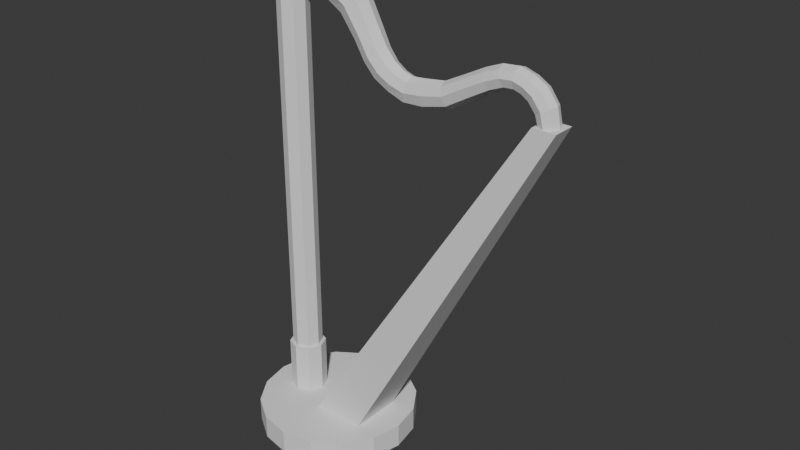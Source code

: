 # Source: harp.blend  (saved by Blender 4.2.66; exported with 4.5.12 LTS)
import bpy
from mathutils import Matrix  # noqa: F401  (used for matrix-valued properties, if any)

bpy.ops.wm.read_factory_settings(use_empty=True)
scene = bpy.context.scene
scene.name = 'Scene'

# ---- world
world_world = bpy.data.worlds.new('World'); scene.world = world_world
world_world.use_nodes = True; world_world.node_tree.nodes.clear()
_N = world_world.node_tree.nodes; _L = world_world.node_tree.links
n0 = _N.new('ShaderNodeOutputWorld'); n0.name = 'World Output'; n0.location = (300, 300)
n1 = _N.new('ShaderNodeBackground'); n1.name = 'Background'; n1.location = (10, 300)
n1.inputs[0].default_value = (0.05088, 0.05088, 0.05088, 1.0)
_L.new(n1.outputs[0], n0.inputs[0])
n0.is_active_output = True
world_world.color = (0.05088, 0.05088, 0.05088)
world_world.sun_shadow_jitter_overblur = 0.0

# ---- meshes
me_nurbscurve = bpy.data.meshes.new('NurbsCurve')
me_nurbscurve.from_pydata([(-0.0626, -0.01967, 0.8519), (-0.06082, -0.03066, 0.8276), (-0.06124, -0.02371, 0.7979), (-0.06134, -0.001155, 0.7853), (-0.05955, 0.02009, 0.8014), (-0.06023, 0.02823, 0.8289), (-0.06267, 0.02012, 0.8517), (-0.06385, 0.0005617, 0.8606), (0.02674, -0.01893, 0.8356), (0.01449, -0.03434, 0.8132), (0.0005061, -0.02166, 0.7901), (-0.004247, -0.0002131, 0.7826), (0.001406, 0.0196, 0.7919), (0.01468, 0.0275, 0.8139), (0.02696, 0.01947, 0.836), (0.03182, 0.0005101, 0.8453), (0.07376, -0.01948, 0.7912), (0.05955, -0.02649, 0.7761), (0.046, -0.01862, 0.7616), (0.04101, 0.0004741, 0.756), (0.04596, 0.01866, 0.7617), (0.05924, 0.02596, 0.7759), (0.07225, 0.01833, 0.7896), (0.0776, 0.0004438, 0.7951), (0.09627, -0.01626, 0.7461), (0.08366, -0.02336, 0.7355), (0.07074, -0.01656, 0.7248), (0.06528, 0.0003881, 0.7206), (0.07069, 0.01732, 0.7249), (0.08358, 0.02409, 0.7355), (0.0962, 0.01698, 0.7461), (0.1014, 0.0003575, 0.7504), (0.1134, -0.01509, 0.7146), (0.1003, -0.02158, 0.7038), (0.08753, -0.01526, 0.694), (0.08232, 0.0002914, 0.6903), (0.08747, 0.01583, 0.6941), (0.1002, 0.02213, 0.7039), (0.1133, 0.01563, 0.7147), (0.1189, 0.0002733, 0.7192), (0.1293, -0.01409, 0.6959), (0.1173, -0.02, 0.6837), (0.106, -0.01408, 0.6723), (0.1014, 0.0002016, 0.6676), (0.1059, 0.01448, 0.6724), (0.1172, 0.02039, 0.6838), (0.1293, 0.01449, 0.6959), (0.1346, 0.0002026, 0.7014), (0.1466, -0.01334, 0.6851), (0.1383, -0.01883, 0.6713), (0.1303, -0.01321, 0.658), (0.127, 0.0001362, 0.6527), (0.1303, 0.01348, 0.6581), (0.1382, 0.01911, 0.6714), (0.1465, 0.01363, 0.6852), (0.1501, 0.0001497, 0.6909), (0.1662, -0.01286, 0.6792), (0.1628, -0.01814, 0.6637), (0.1602, -0.01274, 0.6471), (0.1594, 0.0001025, 0.6399), (0.1602, 0.01295, 0.6472), (0.1628, 0.01835, 0.6638), (0.1661, 0.01309, 0.6793), (0.1678, 0.0001154, 0.6854), (0.1929, -0.01266, 0.682), (0.1943, -0.01793, 0.6665), (0.1962, -0.01265, 0.649), (0.1971, 9.737e-05, 0.6413), (0.1962, 0.01285, 0.649), (0.1943, 0.01813, 0.6665), (0.1929, 0.01286, 0.682), (0.1926, 9.904e-05, 0.6877), (0.2292, -0.01265, 0.6875), (0.2332, -0.01793, 0.6742), (0.2381, -0.01265, 0.6592), (0.2404, 9.737e-05, 0.6525), (0.2381, 0.01285, 0.6592), (0.2332, 0.01813, 0.6742), (0.2292, 0.01285, 0.6875), (0.2278, 9.737e-05, 0.6924), (0.267, -0.01265, 0.7071), (0.2724, -0.01793, 0.6957), (0.2797, -0.01265, 0.6832), (0.2834, 9.737e-05, 0.6777), (0.2797, 0.01285, 0.6832), (0.2724, 0.01813, 0.6957), (0.267, 0.01285, 0.7071), (0.2653, 9.737e-05, 0.7115), (0.2997, -0.01265, 0.7242), (0.3058, -0.01793, 0.7135), (0.3134, -0.01265, 0.7021), (0.3171, 9.737e-05, 0.6971), (0.3134, 0.01285, 0.7021), (0.3057, 0.01813, 0.7135), (0.2997, 0.01285, 0.7242), (0.2977, 9.737e-05, 0.7284), (0.327, -0.01265, 0.7353), (0.3313, -0.01793, 0.724), (0.3362, -0.01265, 0.7112), (0.3383, 9.737e-05, 0.7053), (0.3362, 0.01285, 0.7112), (0.3313, 0.01813, 0.724), (0.327, 0.01285, 0.7353), (0.3255, 9.738e-05, 0.7397), (0.3537, -0.01265, 0.7379), (0.353, -0.01793, 0.7259), (0.3522, -0.01265, 0.7123), (0.3523, 9.737e-05, 0.7061), (0.3522, 0.01285, 0.7123), (0.353, 0.01813, 0.7259), (0.3537, 0.01285, 0.7379), (0.3539, 9.738e-05, 0.7423), (0.376, -0.01265, 0.7309), (0.3703, -0.01793, 0.7205), (0.3645, -0.01265, 0.7086), (0.3622, 9.737e-05, 0.7031), (0.3645, 0.01285, 0.7086), (0.3703, 0.01813, 0.7205), (0.376, 0.01285, 0.7309), (0.3782, 9.738e-05, 0.7347), (0.3956, -0.01265, 0.7191), (0.386, -0.01793, 0.7107), (0.3764, -0.01265, 0.7011), (0.3723, 9.737e-05, 0.6966), (0.3764, 0.01285, 0.7011), (0.386, 0.01813, 0.7107), (0.3956, 0.01285, 0.7191), (0.3996, 9.737e-05, 0.7223), (0.4114, -0.01265, 0.6976), (0.4002, -0.01793, 0.6918), (0.3891, -0.01265, 0.685), (0.3844, 9.737e-05, 0.6818), (0.3891, 0.01285, 0.685), (0.4002, 0.01813, 0.6918), (0.4114, 0.01285, 0.6976), (0.4161, 9.737e-05, 0.6999), (0.4176, -0.01265, 0.6673), (0.4061, -0.01793, 0.6676), (0.3945, -0.01265, 0.6673), (0.3896, 9.737e-05, 0.6668), (0.3945, 0.01285, 0.6673), (0.4061, 0.01813, 0.6676), (0.4176, 0.01285, 0.6673), (0.4223, 9.737e-05, 0.6671), (-0.07194, 0.0264, 0.7748), (-0.05338, 0.01871, 0.7748), (-0.04569, 0.000154, 0.7748), (-0.05338, -0.0184, 0.7748), (-0.07194, -0.02609, 0.7748), (-0.09049, -0.0184, 0.7748), (-0.09818, 0.000154, 0.7748), (-0.09049, 0.01871, 0.7748), (-0.07194, 0.03218, 0.7748), (-0.04929, 0.0228, 0.7748), (-0.03987, 0.000154, 0.775), (-0.04929, -0.02249, 0.7748), (-0.07194, -0.03187, 0.7748), (-0.09458, -0.02249, 0.7748), (-0.104, 0.000154, 0.7748), (-0.09458, 0.0228, 0.7748), (-0.07194, 0.03218, 0.8678), (-0.04929, 0.0228, 0.8678), (-0.03939, 0.000154, 0.8683), (-0.04929, -0.02249, 0.8678), (-0.07194, -0.03187, 0.8678), (-0.09458, -0.02249, 0.8678), (-0.104, 0.000154, 0.8678), (-0.09458, 0.0228, 0.8678), (-0.07194, 0.0264, 0.4534), (-0.05338, 0.01871, 0.4534), (-0.04569, 0.0001539, 0.4534), (-0.05338, -0.0184, 0.4534), (-0.07194, -0.02609, 0.4534), (-0.09049, -0.0184, 0.4534), (-0.09818, 0.0001539, 0.4534), (-0.09049, 0.01871, 0.4534), (-0.07194, 0.0264, 0.132), (-0.05338, 0.01871, 0.132), (-0.04569, 0.000154, 0.132), (-0.05338, -0.0184, 0.132), (-0.07194, -0.02609, 0.132), (-0.09049, -0.0184, 0.132), (-0.09818, 0.000154, 0.132), (-0.09049, 0.01871, 0.132), (-0.07194, 0.03218, 0.132), (-0.04929, 0.0228, 0.132), (-0.03991, 0.000154, 0.132), (-0.04929, -0.02249, 0.132), (-0.07194, -0.03187, 0.132), (-0.09458, -0.02249, 0.132), (-0.104, 0.000154, 0.132), (-0.09458, 0.0228, 0.132), (-0.07194, 0.03218, 0.03895), (-0.04929, 0.0228, 0.03895), (-0.03991, 0.000154, 0.03895), (-0.04929, -0.02249, 0.03895), (-0.07194, -0.03187, 0.03895), (-0.09458, -0.02249, 0.03895), (-0.104, 0.000154, 0.03895), (-0.09458, 0.0228, 0.03895), (0.0001351, 0.1407, 0.0002412), (0.0001351, 0.1407, 0.04245), (0.05391, 0.13, 0.0002412), (0.05391, 0.13, 0.04245), (0.09949, 0.09951, 0.0002412), (0.09949, 0.09951, 0.04245), (0.1299, 0.05392, 0.0002412), (0.1299, 0.05392, 0.04245), (0.1406, 0.0001539, 0.0002412), (0.1406, 0.0001539, 0.04245), (0.1299, -0.05362, 0.0002412), (0.1299, -0.05362, 0.04245), (0.09949, -0.0992, 0.0002412), (0.09949, -0.0992, 0.04245), (0.05391, -0.1297, 0.0002412), (0.05391, -0.1297, 0.04245), (0.0001351, -0.1404, 0.0002412), (0.0001351, -0.1404, 0.04245), (-0.05364, -0.1297, 0.0002412), (-0.05364, -0.1297, 0.04245), (-0.09922, -0.0992, 0.0002412), (-0.09922, -0.0992, 0.04245), (-0.1297, -0.05362, 0.0002412), (-0.1297, -0.05362, 0.04245), (-0.1404, 0.0001539, 0.0002412), (-0.1404, 0.0001539, 0.04245), (-0.1297, 0.05392, 0.0002412), (-0.1297, 0.05392, 0.04245), (-0.09922, 0.09951, 0.0002412), (-0.09922, 0.09951, 0.04245), (-0.05364, 0.13, 0.0002412), (-0.05364, 0.13, 0.04245), (-0.007084, -0.0469, 0.04048), (0.3887, -0.01963, 0.6682), (-0.007084, 0.04709, 0.04048), (0.3887, 0.01983, 0.6682), (0.0869, -0.0469, 0.04048), (0.4281, -0.01963, 0.6682), (0.0869, 0.04709, 0.04048), (0.4281, 0.01983, 0.6682), (-0.01644, -0.0193, 0.8451), (-0.01146, 0.0005359, 0.857), (-0.02317, -0.0325, 0.8204), (-0.03044, -0.02269, 0.7936), (-0.03324, -0.000684, 0.7831), (-0.02915, 0.01985, 0.7963), (-0.02277, 0.02786, 0.8214), (-0.01625, 0.0198, 0.8453), (0.05241, -0.01921, 0.8148), (0.06077, 0.000477, 0.8242), (0.03702, -0.03041, 0.7946), (0.02428, -0.02014, 0.7763), (0.02118, 0.0001305, 0.7708), (0.0248, 0.01913, 0.7773), (0.03696, 0.02673, 0.7949), (0.05196, 0.0189, 0.8143)], [], [(240, 8, 15, 241), (242, 9, 8, 240), (243, 10, 9, 242), (244, 11, 10, 243), (245, 12, 11, 244), (246, 13, 12, 245), (247, 14, 13, 246), (241, 15, 14, 247), (248, 16, 23, 249), (250, 17, 16, 248), (251, 18, 17, 250), (252, 19, 18, 251), (253, 20, 19, 252), (254, 21, 20, 253), (255, 22, 21, 254), (249, 23, 22, 255), (16, 24, 31, 23), (17, 25, 24, 16), (18, 26, 25, 17), (19, 27, 26, 18), (20, 28, 27, 19), (21, 29, 28, 20), (22, 30, 29, 21), (23, 31, 30, 22), (24, 32, 39, 31), (25, 33, 32, 24), (26, 34, 33, 25), (27, 35, 34, 26), (28, 36, 35, 27), (29, 37, 36, 28), (30, 38, 37, 29), (31, 39, 38, 30), (32, 40, 47, 39), (33, 41, 40, 32), (34, 42, 41, 33), (35, 43, 42, 34), (36, 44, 43, 35), (37, 45, 44, 36), (38, 46, 45, 37), (39, 47, 46, 38), (40, 48, 55, 47), (41, 49, 48, 40), (42, 50, 49, 41), (43, 51, 50, 42), (44, 52, 51, 43), (45, 53, 52, 44), (46, 54, 53, 45), (47, 55, 54, 46), (48, 56, 63, 55), (49, 57, 56, 48), (50, 58, 57, 49), (51, 59, 58, 50), (52, 60, 59, 51), (53, 61, 60, 52), (54, 62, 61, 53), (55, 63, 62, 54), (56, 64, 71, 63), (57, 65, 64, 56), (58, 66, 65, 57), (59, 67, 66, 58), (60, 68, 67, 59), (61, 69, 68, 60), (62, 70, 69, 61), (63, 71, 70, 62), (64, 72, 79, 71), (65, 73, 72, 64), (66, 74, 73, 65), (67, 75, 74, 66), (68, 76, 75, 67), (69, 77, 76, 68), (70, 78, 77, 69), (71, 79, 78, 70), (72, 80, 87, 79), (73, 81, 80, 72), (74, 82, 81, 73), (75, 83, 82, 74), (76, 84, 83, 75), (77, 85, 84, 76), (78, 86, 85, 77), (79, 87, 86, 78), (80, 88, 95, 87), (81, 89, 88, 80), (82, 90, 89, 81), (83, 91, 90, 82), (84, 92, 91, 83), (85, 93, 92, 84), (86, 94, 93, 85), (87, 95, 94, 86), (88, 96, 103, 95), (89, 97, 96, 88), (90, 98, 97, 89), (91, 99, 98, 90), (92, 100, 99, 91), (93, 101, 100, 92), (94, 102, 101, 93), (95, 103, 102, 94), (96, 104, 111, 103), (97, 105, 104, 96), (98, 106, 105, 97), (99, 107, 106, 98), (100, 108, 107, 99), (101, 109, 108, 100), (102, 110, 109, 101), (103, 111, 110, 102), (104, 112, 119, 111), (105, 113, 112, 104), (106, 114, 113, 105), (107, 115, 114, 106), (108, 116, 115, 107), (109, 117, 116, 108), (110, 118, 117, 109), (111, 119, 118, 110), (112, 120, 127, 119), (113, 121, 120, 112), (114, 122, 121, 113), (115, 123, 122, 114), (116, 124, 123, 115), (117, 125, 124, 116), (118, 126, 125, 117), (119, 127, 126, 118), (120, 128, 135, 127), (121, 129, 128, 120), (122, 130, 129, 121), (123, 131, 130, 122), (124, 132, 131, 123), (125, 133, 132, 124), (126, 134, 133, 125), (127, 135, 134, 126), (128, 136, 143, 135), (129, 137, 136, 128), (130, 138, 137, 129), (131, 139, 138, 130), (132, 140, 139, 131), (133, 141, 140, 132), (134, 142, 141, 133), (135, 143, 142, 134), (168, 144, 145, 169), (169, 145, 146, 170), (170, 146, 147, 171), (171, 147, 148, 172), (172, 148, 149, 173), (173, 149, 150, 174), (148, 147, 155, 156), (174, 150, 151, 175), (175, 151, 144, 168), (152, 159, 167, 160), (151, 150, 158, 159), (146, 145, 153, 154), (149, 148, 156, 157), (144, 151, 159, 152), (145, 144, 152, 153), (147, 146, 154, 155), (150, 149, 157, 158), (161, 160, 167, 166, 165, 164, 163, 162), (158, 157, 165, 166), (156, 155, 163, 164), (154, 153, 161, 162), (159, 158, 166, 167), (157, 156, 164, 165), (155, 154, 162, 163), (153, 152, 160, 161), (168, 169, 177, 176), (169, 170, 178, 177), (170, 171, 179, 178), (171, 172, 180, 179), (172, 173, 181, 180), (173, 174, 182, 181), (180, 188, 187, 179), (174, 175, 183, 182), (175, 168, 176, 183), (184, 192, 199, 191), (183, 191, 190, 182), (178, 186, 185, 177), (181, 189, 188, 180), (176, 184, 191, 183), (177, 185, 184, 176), (179, 187, 186, 178), (182, 190, 189, 181), (193, 194, 195, 196, 197, 198, 199, 192), (190, 198, 197, 189), (188, 196, 195, 187), (186, 194, 193, 185), (191, 199, 198, 190), (189, 197, 196, 188), (187, 195, 194, 186), (185, 193, 192, 184), (200, 201, 203, 202), (202, 203, 205, 204), (204, 205, 207, 206), (206, 207, 209, 208), (208, 209, 211, 210), (210, 211, 213, 212), (212, 213, 215, 214), (214, 215, 217, 216), (216, 217, 219, 218), (218, 219, 221, 220), (220, 221, 223, 222), (222, 223, 225, 224), (224, 225, 227, 226), (226, 227, 229, 228), (203, 201, 231, 229, 227, 225, 223, 221, 219, 217, 215, 213, 211, 209, 207, 205), (228, 229, 231, 230), (230, 231, 201, 200), (200, 202, 204, 206, 208, 210, 212, 214, 216, 218, 220, 222, 224, 226, 228, 230), (232, 233, 235, 234), (234, 235, 239, 238), (238, 239, 237, 236), (236, 237, 233, 232), (234, 238, 236, 232), (239, 235, 233, 237), (7, 241, 247, 6), (6, 247, 246, 5), (5, 246, 245, 4), (4, 245, 244, 3), (3, 244, 243, 2), (2, 243, 242, 1), (1, 242, 240, 0), (0, 240, 241, 7), (15, 249, 255, 14), (14, 255, 254, 13), (13, 254, 253, 12), (12, 253, 252, 11), (11, 252, 251, 10), (10, 251, 250, 9), (9, 250, 248, 8), (8, 248, 249, 15)])
_uv = me_nurbscurve.uv_layers.new(name='UVMap')
_uv.uv.foreach_set('vector', [0.02941, 1.0, 0.05882, 1.0, 0.05882, 0.875, 0.02941, 0.875, 0.02941, 0.125, 0.05882, 0.125, 0.05882, 0.0, 0.02941, 0.0, 0.02941, 0.25, 0.05882, 0.25, 0.05882, 0.125, 0.02941, 0.125, 0.02941, 0.375, 0.05882, 0.375, 0.05882, 0.25, 0.02941, 0.25, 0.02941, 0.5, 0.05882, 0.5, 0.05882, 0.375, 0.02941, 0.375, 0.02941, 0.625, 0.05882, 0.625, 0.05882, 0.5, 0.02941, 0.5, 0.02941, 0.75, 0.05882, 0.75, 0.05882, 0.625, 0.02941, 0.625, 0.02941, 0.875, 0.05882, 0.875, 0.05882, 0.75, 0.02941, 0.75, 0.08824, 1.0, 0.1176, 1.0, 0.1176, 0.875, 0.08824, 0.875, 0.08824, 0.125, 0.1176, 0.125, 0.1176, 0.0, 0.08824, 0.0, 0.08824, 0.25, 0.1176, 0.25, 0.1176, 0.125, 0.08824, 0.125, 0.08824, 0.375, 0.1176, 0.375, 0.1176, 0.25, 0.08824, 0.25, 0.08824, 0.5, 0.1176, 0.5, 0.1176, 0.375, 0.08824, 0.375, 0.08824, 0.625, 0.1176, 0.625, 0.1176, 0.5, 0.08824, 0.5, 0.08824, 0.75, 0.1176, 0.75, 0.1176, 0.625, 0.08824, 0.625, 0.08824, 0.875, 0.1176, 0.875, 0.1176, 0.75, 0.08824, 0.75, 0.1176, 1.0, 0.1765, 1.0, 0.1765, 0.875, 0.1176, 0.875, 0.1176, 0.125, 0.1765, 0.125, 0.1765, 0.0, 0.1176, 0.0, 0.1176, 0.25, 0.1765, 0.25, 0.1765, 0.125, 0.1176, 0.125, 0.1176, 0.375, 0.1765, 0.375, 0.1765, 0.25, 0.1176, 0.25, 0.1176, 0.5, 0.1765, 0.5, 0.1765, 0.375, 0.1176, 0.375, 0.1176, 0.625, 0.1765, 0.625, 0.1765, 0.5, 0.1176, 0.5, 0.1176, 0.75, 0.1765, 0.75, 0.1765, 0.625, 0.1176, 0.625, 0.1176, 0.875, 0.1765, 0.875, 0.1765, 0.75, 0.1176, 0.75, 0.1765, 1.0, 0.2353, 1.0, 0.2353, 0.875, 0.1765, 0.875, 0.1765, 0.125, 0.2353, 0.125, 0.2353, 0.0, 0.1765, 0.0, 0.1765, 0.25, 0.2353, 0.25, 0.2353, 0.125, 0.1765, 0.125, 0.1765, 0.375, 0.2353, 0.375, 0.2353, 0.25, 0.1765, 0.25, 0.1765, 0.5, 0.2353, 0.5, 0.2353, 0.375, 0.1765, 0.375, 0.1765, 0.625, 0.2353, 0.625, 0.2353, 0.5, 0.1765, 0.5, 0.1765, 0.75, 0.2353, 0.75, 0.2353, 0.625, 0.1765, 0.625, 0.1765, 0.875, 0.2353, 0.875, 0.2353, 0.75, 0.1765, 0.75, 0.2353, 1.0, 0.2941, 1.0, 0.2941, 0.875, 0.2353, 0.875, 0.2353, 0.125, 0.2941, 0.125, 0.2941, 0.0, 0.2353, 0.0, 0.2353, 0.25, 0.2941, 0.25, 0.2941, 0.125, 0.2353, 0.125, 0.2353, 0.375, 0.2941, 0.375, 0.2941, 0.25, 0.2353, 0.25, 0.2353, 0.5, 0.2941, 0.5, 0.2941, 0.375, 0.2353, 0.375, 0.2353, 0.625, 0.2941, 0.625, 0.2941, 0.5, 0.2353, 0.5, 0.2353, 0.75, 0.2941, 0.75, 0.2941, 0.625, 0.2353, 0.625, 0.2353, 0.875, 0.2941, 0.875, 0.2941, 0.75, 0.2353, 0.75, 0.2941, 1.0, 0.3529, 1.0, 0.3529, 0.875, 0.2941, 0.875, 0.2941, 0.125, 0.3529, 0.125, 0.3529, 0.0, 0.2941, 0.0, 0.2941, 0.25, 0.3529, 0.25, 0.3529, 0.125, 0.2941, 0.125, 0.2941, 0.375, 0.3529, 0.375, 0.3529, 0.25, 0.2941, 0.25, 0.2941, 0.5, 0.3529, 0.5, 0.3529, 0.375, 0.2941, 0.375, 0.2941, 0.625, 0.3529, 0.625, 0.3529, 0.5, 0.2941, 0.5, 0.2941, 0.75, 0.3529, 0.75, 0.3529, 0.625, 0.2941, 0.625, 0.2941, 0.875, 0.3529, 0.875, 0.3529, 0.75, 0.2941, 0.75, 0.3529, 1.0, 0.4118, 1.0, 0.4118, 0.875, 0.3529, 0.875, 0.3529, 0.125, 0.4118, 0.125, 0.4118, 0.0, 0.3529, 0.0, 0.3529, 0.25, 0.4118, 0.25, 0.4118, 0.125, 0.3529, 0.125, 0.3529, 0.375, 0.4118, 0.375, 0.4118, 0.25, 0.3529, 0.25, 0.3529, 0.5, 0.4118, 0.5, 0.4118, 0.375, 0.3529, 0.375, 0.3529, 0.625, 0.4118, 0.625, 0.4118, 0.5, 0.3529, 0.5, 0.3529, 0.75, 0.4118, 0.75, 0.4118, 0.625, 0.3529, 0.625, 0.3529, 0.875, 0.4118, 0.875, 0.4118, 0.75, 0.3529, 0.75, 0.4118, 1.0, 0.4706, 1.0, 0.4706, 0.875, 0.4118, 0.875, 0.4118, 0.125, 0.4706, 0.125, 0.4706, 0.0, 0.4118, 0.0, 0.4118, 0.25, 0.4706, 0.25, 0.4706, 0.125, 0.4118, 0.125, 0.4118, 0.375, 0.4706, 0.375, 0.4706, 0.25, 0.4118, 0.25, 0.4118, 0.5, 0.4706, 0.5, 0.4706, 0.375, 0.4118, 0.375, 0.4118, 0.625, 0.4706, 0.625, 0.4706, 0.5, 0.4118, 0.5, 0.4118, 0.75, 0.4706, 0.75, 0.4706, 0.625, 0.4118, 0.625, 0.4118, 0.875, 0.4706, 0.875, 0.4706, 0.75, 0.4118, 0.75, 0.4706, 1.0, 0.5294, 1.0, 0.5294, 0.875, 0.4706, 0.875, 0.4706, 0.125, 0.5294, 0.125, 0.5294, 0.0, 0.4706, 0.0, 0.4706, 0.25, 0.5294, 0.25, 0.5294, 0.125, 0.4706, 0.125, 0.4706, 0.375, 0.5294, 0.375, 0.5294, 0.25, 0.4706, 0.25, 0.4706, 0.5, 0.5294, 0.5, 0.5294, 0.375, 0.4706, 0.375, 0.4706, 0.625, 0.5294, 0.625, 0.5294, 0.5, 0.4706, 0.5, 0.4706, 0.75, 0.5294, 0.75, 0.5294, 0.625, 0.4706, 0.625, 0.4706, 0.875, 0.5294, 0.875, 0.5294, 0.75, 0.4706, 0.75, 0.5294, 1.0, 0.5882, 1.0, 0.5882, 0.875, 0.5294, 0.875, 0.5294, 0.125, 0.5882, 0.125, 0.5882, 0.0, 0.5294, 0.0, 0.5294, 0.25, 0.5882, 0.25, 0.5882, 0.125, 0.5294, 0.125, 0.5294, 0.375, 0.5882, 0.375, 0.5882, 0.25, 0.5294, 0.25, 0.5294, 0.5, 0.5882, 0.5, 0.5882, 0.375, 0.5294, 0.375, 0.5294, 0.625, 0.5882, 0.625, 0.5882, 0.5, 0.5294, 0.5, 0.5294, 0.75, 0.5882, 0.75, 0.5882, 0.625, 0.5294, 0.625, 0.5294, 0.875, 0.5882, 0.875, 0.5882, 0.75, 0.5294, 0.75, 0.5882, 1.0, 0.6471, 1.0, 0.6471, 0.875, 0.5882, 0.875, 0.5882, 0.125, 0.6471, 0.125, 0.6471, 0.0, 0.5882, 0.0, 0.5882, 0.25, 0.6471, 0.25, 0.6471, 0.125, 0.5882, 0.125, 0.5882, 0.375, 0.6471, 0.375, 0.6471, 0.25, 0.5882, 0.25, 0.5882, 0.5, 0.6471, 0.5, 0.6471, 0.375, 0.5882, 0.375, 0.5882, 0.625, 0.6471, 0.625, 0.6471, 0.5, 0.5882, 0.5, 0.5882, 0.75, 0.6471, 0.75, 0.6471, 0.625, 0.5882, 0.625, 0.5882, 0.875, 0.6471, 0.875, 0.6471, 0.75, 0.5882, 0.75, 0.6471, 1.0, 0.7059, 1.0, 0.7059, 0.875, 0.6471, 0.875, 0.6471, 0.125, 0.7059, 0.125, 0.7059, 0.0, 0.6471, 0.0, 0.6471, 0.25, 0.7059, 0.25, 0.7059, 0.125, 0.6471, 0.125, 0.6471, 0.375, 0.7059, 0.375, 0.7059, 0.25, 0.6471, 0.25, 0.6471, 0.5, 0.7059, 0.5, 0.7059, 0.375, 0.6471, 0.375, 0.6471, 0.625, 0.7059, 0.625, 0.7059, 0.5, 0.6471, 0.5, 0.6471, 0.75, 0.7059, 0.75, 0.7059, 0.625, 0.6471, 0.625, 0.6471, 0.875, 0.7059, 0.875, 0.7059, 0.75, 0.6471, 0.75, 0.7059, 1.0, 0.7647, 1.0, 0.7647, 0.875, 0.7059, 0.875, 0.7059, 0.125, 0.7647, 0.125, 0.7647, 0.0, 0.7059, 0.0, 0.7059, 0.25, 0.7647, 0.25, 0.7647, 0.125, 0.7059, 0.125, 0.7059, 0.375, 0.7647, 0.375, 0.7647, 0.25, 0.7059, 0.25, 0.7059, 0.5, 0.7647, 0.5, 0.7647, 0.375, 0.7059, 0.375, 0.7059, 0.625, 0.7647, 0.625, 0.7647, 0.5, 0.7059, 0.5, 0.7059, 0.75, 0.7647, 0.75, 0.7647, 0.625, 0.7059, 0.625, 0.7059, 0.875, 0.7647, 0.875, 0.7647, 0.75, 0.7059, 0.75, 0.7647, 1.0, 0.8235, 1.0, 0.8235, 0.875, 0.7647, 0.875, 0.7647, 0.125, 0.8235, 0.125, 0.8235, 0.0, 0.7647, 0.0, 0.7647, 0.25, 0.8235, 0.25, 0.8235, 0.125, 0.7647, 0.125, 0.7647, 0.375, 0.8235, 0.375, 0.8235, 0.25, 0.7647, 0.25, 0.7647, 0.5, 0.8235, 0.5, 0.8235, 0.375, 0.7647, 0.375, 0.7647, 0.625, 0.8235, 0.625, 0.8235, 0.5, 0.7647, 0.5, 0.7647, 0.75, 0.8235, 0.75, 0.8235, 0.625, 0.7647, 0.625, 0.7647, 0.875, 0.8235, 0.875, 0.8235, 0.75, 0.7647, 0.75, 0.8235, 1.0, 0.8824, 1.0, 0.8824, 0.875, 0.8235, 0.875, 0.8235, 0.125, 0.8824, 0.125, 0.8824, 0.0, 0.8235, 0.0, 0.8235, 0.25, 0.8824, 0.25, 0.8824, 0.125, 0.8235, 0.125, 0.8235, 0.375, 0.8824, 0.375, 0.8824, 0.25, 0.8235, 0.25, 0.8235, 0.5, 0.8824, 0.5, 0.8824, 0.375, 0.8235, 0.375, 0.8235, 0.625, 0.8824, 0.625, 0.8824, 0.5, 0.8235, 0.5, 0.8235, 0.75, 0.8824, 0.75, 0.8824, 0.625, 0.8235, 0.625, 0.8235, 0.875, 0.8824, 0.875, 0.8824, 0.75, 0.8235, 0.75, 0.8824, 1.0, 0.9412, 1.0, 0.9412, 0.875, 0.8824, 0.875, 0.8824, 0.125, 0.9412, 0.125, 0.9412, 0.0, 0.8824, 0.0, 0.8824, 0.25, 0.9412, 0.25, 0.9412, 0.125, 0.8824, 0.125, 0.8824, 0.375, 0.9412, 0.375, 0.9412, 0.25, 0.8824, 0.25, 0.8824, 0.5, 0.9412, 0.5, 0.9412, 0.375, 0.8824, 0.375, 0.8824, 0.625, 0.9412, 0.625, 0.9412, 0.5, 0.8824, 0.5, 0.8824, 0.75, 0.9412, 0.75, 0.9412, 0.625, 0.8824, 0.625, 0.8824, 0.875, 0.9412, 0.875, 0.9412, 0.75, 0.8824, 0.75, 0.9412, 1.0, 1.0, 1.0, 1.0, 0.875, 0.9412, 0.875, 0.9412, 0.125, 1.0, 0.125, 1.0, 0.0, 0.9412, 0.0, 0.9412, 0.25, 1.0, 0.25, 1.0, 0.125, 0.9412, 0.125, 0.9412, 0.375, 1.0, 0.375, 1.0, 0.25, 0.9412, 0.25, 0.9412, 0.5, 1.0, 0.5, 1.0, 0.375, 0.9412, 0.375, 0.9412, 0.625, 1.0, 0.625, 1.0, 0.5, 0.9412, 0.5, 0.9412, 0.75, 1.0, 0.75, 1.0, 0.625, 0.9412, 0.625, 0.9412, 0.875, 1.0, 0.875, 1.0, 0.75, 0.9412, 0.75, 1.0, 0.7717, 1.0, 1.0, 0.875, 1.0, 0.875, 0.7717, 0.875, 0.7717, 0.875, 1.0, 0.75, 1.0, 0.75, 0.7717, 0.75, 0.7717, 0.75, 1.0, 0.625, 1.0, 0.625, 0.7717, 0.625, 0.7717, 0.625, 1.0, 0.5, 1.0, 0.5, 0.7717, 0.5, 0.7717, 0.5, 1.0, 0.375, 1.0, 0.375, 0.7717, 0.375, 0.7717, 0.375, 1.0, 0.25, 1.0, 0.25, 0.7717, 0.5, 1.0, 0.625, 1.0, 0.625, 1.0, 0.5, 1.0, 0.25, 0.7717, 0.25, 1.0, 0.125, 1.0, 0.125, 0.7717, 0.125, 0.7717, 0.125, 1.0, 0.0, 1.0, 0.0, 0.7717, 0.0, 1.0, 0.125, 1.0, 0.125, 1.0, 0.0, 1.0, 0.125, 1.0, 0.25, 1.0, 0.25, 1.0, 0.125, 1.0, 0.75, 1.0, 0.875, 1.0, 0.875, 1.0, 0.75, 1.0, 0.375, 1.0, 0.5, 1.0, 0.5, 1.0, 0.375, 1.0, 0.0, 1.0, 0.125, 1.0, 0.125, 1.0, 0.0, 1.0, 0.875, 1.0, 1.0, 1.0, 1.0, 1.0, 0.875, 1.0, 0.625, 1.0, 0.75, 1.0, 0.75, 1.0, 0.625, 1.0, 0.25, 1.0, 0.375, 1.0, 0.375, 1.0, 0.25, 1.0, 0.4197, 0.4197, 0.25, 0.49, 0.08029, 0.4197, 0.01, 0.25, 0.08029, 0.08029, 0.25, 0.01, 0.4197, 0.08029, 0.49, 0.25, 0.25, 1.0, 0.375, 1.0, 0.375, 1.0, 0.25, 1.0, 0.5, 1.0, 0.625, 1.0, 0.625, 1.0, 0.5, 1.0, 0.75, 1.0, 0.875, 1.0, 0.875, 1.0, 0.75, 1.0, 0.125, 1.0, 0.25, 1.0, 0.25, 1.0, 0.125, 1.0, 0.375, 1.0, 0.5, 1.0, 0.5, 1.0, 0.375, 1.0, 0.625, 1.0, 0.75, 1.0, 0.75, 1.0, 0.625, 1.0, 0.875, 1.0, 1.0, 1.0, 1.0, 1.0, 0.875, 1.0, 1.0, 0.7717, 0.875, 0.7717, 0.875, 1.0, 1.0, 1.0, 0.875, 0.7717, 0.75, 0.7717, 0.75, 1.0, 0.875, 1.0, 0.75, 0.7717, 0.625, 0.7717, 0.625, 1.0, 0.75, 1.0, 0.625, 0.7717, 0.5, 0.7717, 0.5, 1.0, 0.625, 1.0, 0.5, 0.7717, 0.375, 0.7717, 0.375, 1.0, 0.5, 1.0, 0.375, 0.7717, 0.25, 0.7717, 0.25, 1.0, 0.375, 1.0, 0.5, 1.0, 0.5, 1.0, 0.625, 1.0, 0.625, 1.0, 0.25, 0.7717, 0.125, 0.7717, 0.125, 1.0, 0.25, 1.0, 0.125, 0.7717, 0.0, 0.7717, 0.0, 1.0, 0.125, 1.0, 0.0, 1.0, 0.0, 1.0, 0.125, 1.0, 0.125, 1.0, 0.125, 1.0, 0.125, 1.0, 0.25, 1.0, 0.25, 1.0, 0.75, 1.0, 0.75, 1.0, 0.875, 1.0, 0.875, 1.0, 0.375, 1.0, 0.375, 1.0, 0.5, 1.0, 0.5, 1.0, 0.0, 1.0, 0.0, 1.0, 0.125, 1.0, 0.125, 1.0, 0.875, 1.0, 0.875, 1.0, 1.0, 1.0, 1.0, 1.0, 0.625, 1.0, 0.625, 1.0, 0.75, 1.0, 0.75, 1.0, 0.25, 1.0, 0.25, 1.0, 0.375, 1.0, 0.375, 1.0, 0.4197, 0.4197, 0.49, 0.25, 0.4197, 0.08029, 0.25, 0.01, 0.08029, 0.08029, 0.01, 0.25, 0.08029, 0.4197, 0.25, 0.49, 0.25, 1.0, 0.25, 1.0, 0.375, 1.0, 0.375, 1.0, 0.5, 1.0, 0.5, 1.0, 0.625, 1.0, 0.625, 1.0, 0.75, 1.0, 0.75, 1.0, 0.875, 1.0, 0.875, 1.0, 0.125, 1.0, 0.125, 1.0, 0.25, 1.0, 0.25, 1.0, 0.375, 1.0, 0.375, 1.0, 0.5, 1.0, 0.5, 1.0, 0.625, 1.0, 0.625, 1.0, 0.75, 1.0, 0.75, 1.0, 0.875, 1.0, 0.875, 1.0, 1.0, 1.0, 1.0, 1.0, 1.0, 0.5, 1.0, 1.0, 0.9375, 1.0, 0.9375, 0.5, 0.9375, 0.5, 0.9375, 1.0, 0.875, 1.0, 0.875, 0.5, 0.875, 0.5, 0.875, 1.0, 0.8125, 1.0, 0.8125, 0.5, 0.8125, 0.5, 0.8125, 1.0, 0.75, 1.0, 0.75, 0.5, 0.75, 0.5, 0.75, 1.0, 0.6875, 1.0, 0.6875, 0.5, 0.6875, 0.5, 0.6875, 1.0, 0.625, 1.0, 0.625, 0.5, 0.625, 0.5, 0.625, 1.0, 0.5625, 1.0, 0.5625, 0.5, 0.5625, 0.5, 0.5625, 1.0, 0.5, 1.0, 0.5, 0.5, 0.5, 0.5, 0.5, 1.0, 0.4375, 1.0, 0.4375, 0.5, 0.4375, 0.5, 0.4375, 1.0, 0.375, 1.0, 0.375, 0.5, 0.375, 0.5, 0.375, 1.0, 0.3125, 1.0, 0.3125, 0.5, 0.3125, 0.5, 0.3125, 1.0, 0.25, 1.0, 0.25, 0.5, 0.25, 0.5, 0.25, 1.0, 0.1875, 1.0, 0.1875, 0.5, 0.1875, 0.5, 0.1875, 1.0, 0.125, 1.0, 0.125, 0.5, 0.3418, 0.4717, 0.25, 0.49, 0.1582, 0.4717, 0.08029, 0.4197, 0.02827, 0.3418, 0.01, 0.25, 0.02827, 0.1582, 0.08029, 0.08029, 0.1582, 0.02827, 0.25, 0.01, 0.3418, 0.02827, 0.4197, 0.08029, 0.4717, 0.1582, 0.49, 0.25, 0.4717, 0.3418, 0.4197, 0.4197, 0.125, 0.5, 0.125, 1.0, 0.0625, 1.0, 0.0625, 0.5, 0.0625, 0.5, 0.0625, 1.0, 0.0, 1.0, 0.0, 0.5, 0.75, 0.49, 0.8418, 0.4717, 0.9197, 0.4197, 0.9717, 0.3418, 0.99, 0.25, 0.9717, 0.1582, 0.9197, 0.08029, 0.8418, 0.02827, 0.75, 0.01, 0.6582, 0.02827, 0.5803, 0.08029, 0.5283, 0.1582, 0.51, 0.25, 0.5283, 0.3418, 0.5803, 0.4197, 0.6582, 0.4717, 0.375, 0.0, 0.625, 0.0, 0.625, 0.25, 0.375, 0.25, 0.375, 0.25, 0.625, 0.25, 0.625, 0.5, 0.375, 0.5, 0.375, 0.5, 0.625, 0.5, 0.625, 0.75, 0.375, 0.75, 0.375, 0.75, 0.625, 0.75, 0.625, 1.0, 0.375, 1.0, 0.125, 0.5, 0.375, 0.5, 0.375, 0.75, 0.125, 0.75, 0.625, 0.5, 0.875, 0.5, 0.875, 0.75, 0.625, 0.75, 0.0, 0.875, 0.02941, 0.875, 0.02941, 0.75, 0.0, 0.75, 0.0, 0.75, 0.02941, 0.75, 0.02941, 0.625, 0.0, 0.625, 0.0, 0.625, 0.02941, 0.625, 0.02941, 0.5, 0.0, 0.5, 0.0, 0.5, 0.02941, 0.5, 0.02941, 0.375, 0.0, 0.375, 0.0, 0.375, 0.02941, 0.375, 0.02941, 0.25, 0.0, 0.25, 0.0, 0.25, 0.02941, 0.25, 0.02941, 0.125, 0.0, 0.125, 0.0, 0.125, 0.02941, 0.125, 0.02941, 0.0, 0.0, 0.0, 0.0, 1.0, 0.02941, 1.0, 0.02941, 0.875, 0.0, 0.875, 0.05882, 0.875, 0.08824, 0.875, 0.08824, 0.75, 0.05882, 0.75, 0.05882, 0.75, 0.08824, 0.75, 0.08824, 0.625, 0.05882, 0.625, 0.05882, 0.625, 0.08824, 0.625, 0.08824, 0.5, 0.05882, 0.5, 0.05882, 0.5, 0.08824, 0.5, 0.08824, 0.375, 0.05882, 0.375, 0.05882, 0.375, 0.08824, 0.375, 0.08824, 0.25, 0.05882, 0.25, 0.05882, 0.25, 0.08824, 0.25, 0.08824, 0.125, 0.05882, 0.125, 0.05882, 0.125, 0.08824, 0.125, 0.08824, 0.0, 0.05882, 0.0, 0.05882, 1.0, 0.08824, 1.0, 0.08824, 0.875, 0.05882, 0.875])
me_nurbscurve.auto_texspace = False
me_nurbscurve.update()

# ---- objects
ob_harp = bpy.data.objects.new('Harp', me_nurbscurve)

# ---- transforms, parenting, visibility, modifiers, constraints
ob_harp.location = (0.0, 0.0, 0.0)

# ---- collection membership
scene.collection.objects.link(ob_harp)

# ---- scene / render settings (as saved in the file)
scene.frame_start = 1; scene.frame_end = 250; scene.frame_set(1)
scene.render.engine = 'BLENDER_EEVEE_NEXT'
bpy.context.view_layer.update()

# ---- added for rendering (the .blend has no active camera and no usable light): camera, sun
cam_auto = bpy.data.cameras.new('AutoCamera')
cam_auto.lens = 50.0
cam_auto.sensor_width = 36.0
cam_auto.clip_end = 1000.0
ob_auto_camera = bpy.data.objects.new('AutoCamera', cam_auto)
scene.collection.objects.link(ob_auto_camera)
ob_auto_camera.location = (1.13853, -1.19343, 1.23)
ob_auto_camera.rotation_euler = (1.09748, -7.21219e-08, 0.694738)
scene.camera = ob_auto_camera
light_auto_sun = bpy.data.lights.new('AutoSun', 'SUN')
light_auto_sun.energy = 3.0
light_auto_sun.angle = 0.0523599
ob_auto_sun = bpy.data.objects.new('AutoSun', light_auto_sun)
scene.collection.objects.link(ob_auto_sun)
ob_auto_sun.rotation_euler = (0.872665, 0.174533, 0.523599)
bpy.context.view_layer.update()
